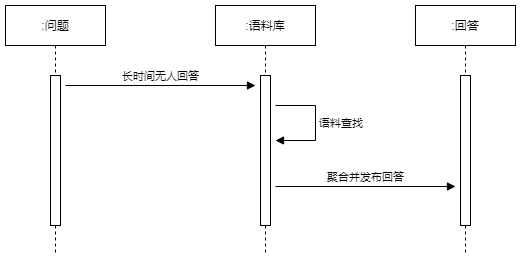

The diagram above was exported from draw.io. Its source (the exported page's mxGraphModel, read from the mxfile embedded in the PNG):
<mxGraphModel dx="1026" dy="594" grid="1" gridSize="10" guides="1" tooltips="1" connect="1" arrows="1" fold="1" page="1" pageScale="1" pageWidth="1169" pageHeight="1654" math="0" shadow="0">
  <root>
    <mxCell id="0" />
    <mxCell id="1" style="" parent="0" />
    <mxCell id="MV5HBmHcTzhsw4rguWqt-43" value=":问题" style="shape=umlLifeline;perimeter=lifelinePerimeter;whiteSpace=wrap;html=1;container=1;collapsible=0;recursiveResize=0;outlineConnect=0;" vertex="1" parent="1">
      <mxGeometry x="240" y="130" width="100" height="250" as="geometry" />
    </mxCell>
    <mxCell id="MV5HBmHcTzhsw4rguWqt-44" value="" style="html=1;points=[];perimeter=orthogonalPerimeter;fillColor=#ffffff;" vertex="1" parent="MV5HBmHcTzhsw4rguWqt-43">
      <mxGeometry x="45" y="70" width="10" height="150" as="geometry" />
    </mxCell>
    <mxCell id="MV5HBmHcTzhsw4rguWqt-45" value=":语料库" style="shape=umlLifeline;perimeter=lifelinePerimeter;whiteSpace=wrap;html=1;container=1;collapsible=0;recursiveResize=0;outlineConnect=0;" vertex="1" parent="1">
      <mxGeometry x="450" y="130" width="100" height="250" as="geometry" />
    </mxCell>
    <mxCell id="MV5HBmHcTzhsw4rguWqt-46" value="" style="html=1;points=[];perimeter=orthogonalPerimeter;fillColor=#ffffff;" vertex="1" parent="MV5HBmHcTzhsw4rguWqt-45">
      <mxGeometry x="45" y="70" width="10" height="150" as="geometry" />
    </mxCell>
    <mxCell id="MV5HBmHcTzhsw4rguWqt-53" value=":回答" style="shape=umlLifeline;perimeter=lifelinePerimeter;whiteSpace=wrap;html=1;container=1;collapsible=0;recursiveResize=0;outlineConnect=0;" vertex="1" parent="1">
      <mxGeometry x="650" y="130" width="100" height="250" as="geometry" />
    </mxCell>
    <mxCell id="MV5HBmHcTzhsw4rguWqt-54" value="" style="html=1;points=[];perimeter=orthogonalPerimeter;fillColor=#ffffff;" vertex="1" parent="MV5HBmHcTzhsw4rguWqt-53">
      <mxGeometry x="45" y="70" width="10" height="150" as="geometry" />
    </mxCell>
    <mxCell id="MV5HBmHcTzhsw4rguWqt-18" value="中间流程" style="locked=1;" parent="0" />
    <mxCell id="MV5HBmHcTzhsw4rguWqt-34" value="聚合并发布回答" style="html=1;verticalAlign=bottom;endArrow=block;" edge="1" parent="MV5HBmHcTzhsw4rguWqt-18">
      <mxGeometry width="80" relative="1" as="geometry">
        <mxPoint x="510" y="311" as="sourcePoint" />
        <mxPoint x="690" y="311" as="targetPoint" />
      </mxGeometry>
    </mxCell>
    <mxCell id="MV5HBmHcTzhsw4rguWqt-47" value="长时间无人回答" style="html=1;verticalAlign=bottom;endArrow=block;" edge="1" parent="MV5HBmHcTzhsw4rguWqt-18">
      <mxGeometry width="80" relative="1" as="geometry">
        <mxPoint x="300" y="210" as="sourcePoint" />
        <mxPoint x="490" y="210" as="targetPoint" />
      </mxGeometry>
    </mxCell>
    <mxCell id="MV5HBmHcTzhsw4rguWqt-51" value="语料查找" style="edgeStyle=orthogonalEdgeStyle;html=1;align=left;spacingLeft=2;endArrow=block;rounded=0;" edge="1" parent="MV5HBmHcTzhsw4rguWqt-18">
      <mxGeometry relative="1" as="geometry">
        <mxPoint x="510" y="230" as="sourcePoint" />
        <Array as="points">
          <mxPoint x="550" y="230" />
          <mxPoint x="550" y="265" />
        </Array>
        <mxPoint x="510" y="265" as="targetPoint" />
      </mxGeometry>
    </mxCell>
  </root>
</mxGraphModel>